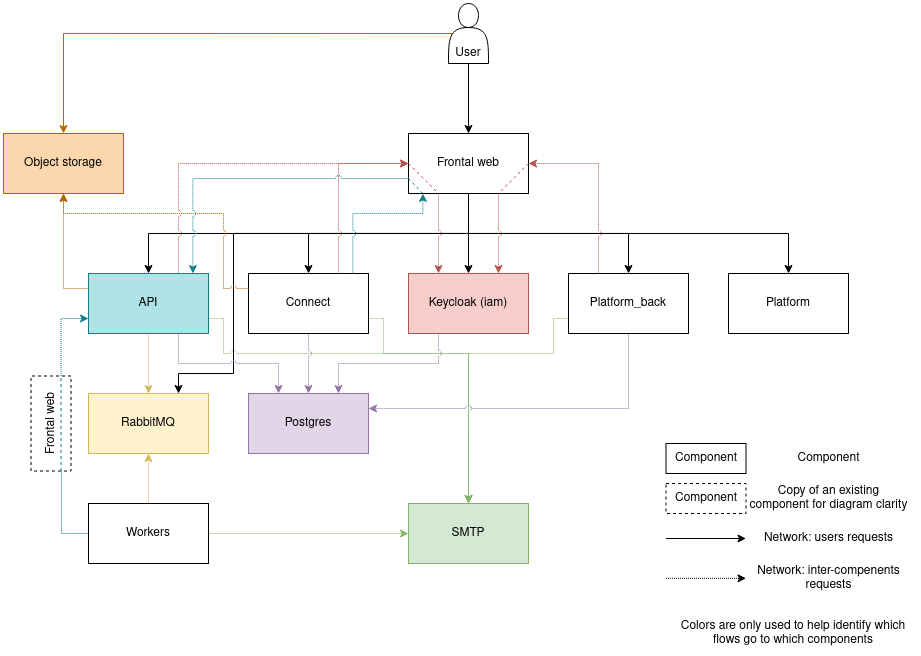

The diagram above was exported from draw.io. Its source (the exported page's mxGraphModel, read from the mxfile embedded in the PNG):
<mxGraphModel dx="1422" dy="757" grid="1" gridSize="10" guides="1" tooltips="1" connect="1" arrows="1" fold="1" page="1" pageScale="1" pageWidth="1169" pageHeight="827" math="0" shadow="0">
  <root>
    <mxCell id="0" />
    <mxCell id="1" parent="0" />
    <mxCell id="pXZSGQp8okmfzt81tPXO-21" style="edgeStyle=orthogonalEdgeStyle;rounded=0;orthogonalLoop=1;jettySize=auto;html=1;exitX=0.5;exitY=1;exitDx=0;exitDy=0;entryX=0.75;entryY=0;entryDx=0;entryDy=0;" edge="1" parent="1" source="LQiX9b67DnUAfZOsd8Tg-29" target="LQiX9b67DnUAfZOsd8Tg-4">
      <mxGeometry relative="1" as="geometry">
        <Array as="points">
          <mxPoint x="595" y="350" />
          <mxPoint x="360" y="350" />
          <mxPoint x="360" y="490" />
          <mxPoint x="305" y="490" />
        </Array>
      </mxGeometry>
    </mxCell>
    <mxCell id="LQiX9b67DnUAfZOsd8Tg-10" style="edgeStyle=orthogonalEdgeStyle;rounded=0;orthogonalLoop=1;jettySize=auto;html=1;exitX=0.5;exitY=1;exitDx=0;exitDy=0;fillColor=#fff2cc;strokeColor=#d6b656;dashed=1;dashPattern=1 1;" parent="1" source="LQiX9b67DnUAfZOsd8Tg-1" target="LQiX9b67DnUAfZOsd8Tg-4" edge="1">
      <mxGeometry relative="1" as="geometry" />
    </mxCell>
    <mxCell id="LQiX9b67DnUAfZOsd8Tg-32" style="edgeStyle=orthogonalEdgeStyle;rounded=0;orthogonalLoop=1;jettySize=auto;html=1;exitX=0;exitY=0.25;exitDx=0;exitDy=0;entryX=0.5;entryY=1;entryDx=0;entryDy=0;fillColor=#fad7ac;strokeColor=#b46504;dashed=1;dashPattern=1 1;" parent="1" source="LQiX9b67DnUAfZOsd8Tg-1" target="LQiX9b67DnUAfZOsd8Tg-31" edge="1">
      <mxGeometry relative="1" as="geometry" />
    </mxCell>
    <mxCell id="LQiX9b67DnUAfZOsd8Tg-42" style="edgeStyle=orthogonalEdgeStyle;rounded=0;jumpStyle=arc;orthogonalLoop=1;jettySize=auto;html=1;exitX=0.75;exitY=1;exitDx=0;exitDy=0;entryX=0.25;entryY=0;entryDx=0;entryDy=0;fillColor=#e1d5e7;strokeColor=#9673a6;dashed=1;dashPattern=1 1;" parent="1" source="LQiX9b67DnUAfZOsd8Tg-1" target="LQiX9b67DnUAfZOsd8Tg-6" edge="1">
      <mxGeometry relative="1" as="geometry" />
    </mxCell>
    <mxCell id="LQiX9b67DnUAfZOsd8Tg-48" style="edgeStyle=orthogonalEdgeStyle;rounded=0;jumpStyle=arc;orthogonalLoop=1;jettySize=auto;html=1;exitX=1;exitY=0.75;exitDx=0;exitDy=0;entryX=0.5;entryY=0;entryDx=0;entryDy=0;fillColor=#d5e8d4;strokeColor=#82b366;dashed=1;dashPattern=1 1;" parent="1" source="LQiX9b67DnUAfZOsd8Tg-1" target="LQiX9b67DnUAfZOsd8Tg-40" edge="1">
      <mxGeometry relative="1" as="geometry">
        <Array as="points">
          <mxPoint x="350" y="435" />
          <mxPoint x="350" y="470" />
          <mxPoint x="595" y="470" />
        </Array>
      </mxGeometry>
    </mxCell>
    <mxCell id="LQiX9b67DnUAfZOsd8Tg-1" value="API" style="rounded=0;whiteSpace=wrap;html=1;points=[[0,0],[0,0.25],[0,0.5],[0,0.75],[0,1],[0.12,0],[0.12,1],[0.25,0],[0.25,1],[0.5,0],[0.5,1],[0.75,0],[0.75,1],[0.87,0],[0.87,1],[1,0],[1,0.25],[1,0.5],[1,0.75],[1,1]&#10;];fillColor=#b0e3e6;strokeColor=#0e8088;" parent="1" vertex="1">
      <mxGeometry x="215" y="390" width="120" height="60" as="geometry" />
    </mxCell>
    <mxCell id="LQiX9b67DnUAfZOsd8Tg-43" style="edgeStyle=orthogonalEdgeStyle;rounded=0;jumpStyle=arc;orthogonalLoop=1;jettySize=auto;html=1;exitX=0.5;exitY=1;exitDx=0;exitDy=0;entryX=0.5;entryY=0;entryDx=0;entryDy=0;fillColor=#e1d5e7;strokeColor=#9673a6;dashed=1;dashPattern=1 1;" parent="1" source="LQiX9b67DnUAfZOsd8Tg-2" target="LQiX9b67DnUAfZOsd8Tg-6" edge="1">
      <mxGeometry relative="1" as="geometry" />
    </mxCell>
    <mxCell id="LQiX9b67DnUAfZOsd8Tg-49" style="edgeStyle=orthogonalEdgeStyle;rounded=0;jumpStyle=arc;orthogonalLoop=1;jettySize=auto;html=1;exitX=1;exitY=0.75;exitDx=0;exitDy=0;entryX=0.5;entryY=0;entryDx=0;entryDy=0;fillColor=#d5e8d4;strokeColor=#82b366;dashed=1;dashPattern=1 1;" parent="1" source="LQiX9b67DnUAfZOsd8Tg-2" target="LQiX9b67DnUAfZOsd8Tg-40" edge="1">
      <mxGeometry relative="1" as="geometry">
        <Array as="points">
          <mxPoint x="510" y="435" />
          <mxPoint x="510" y="470" />
          <mxPoint x="595" y="470" />
        </Array>
      </mxGeometry>
    </mxCell>
    <mxCell id="LQiX9b67DnUAfZOsd8Tg-2" value="Connect" style="rounded=0;whiteSpace=wrap;html=1;points=[[0,0],[0,0.25],[0,0.5],[0,0.75],[0,1],[0.12,0],[0.12,1],[0.25,0],[0.25,1],[0.5,0],[0.5,1],[0.75,0],[0.75,1],[0.87,0],[0.87,1],[1,0],[1,0.25],[1,0.5],[1,0.75],[1,1]&#10;]" parent="1" vertex="1">
      <mxGeometry x="375" y="390" width="120" height="60" as="geometry" />
    </mxCell>
    <mxCell id="LQiX9b67DnUAfZOsd8Tg-44" style="edgeStyle=orthogonalEdgeStyle;rounded=0;jumpStyle=arc;orthogonalLoop=1;jettySize=auto;html=1;exitX=0.25;exitY=1;exitDx=0;exitDy=0;entryX=0.75;entryY=0;entryDx=0;entryDy=0;fillColor=#e1d5e7;strokeColor=#9673a6;dashed=1;dashPattern=1 1;" parent="1" source="LQiX9b67DnUAfZOsd8Tg-3" target="LQiX9b67DnUAfZOsd8Tg-6" edge="1">
      <mxGeometry relative="1" as="geometry" />
    </mxCell>
    <mxCell id="LQiX9b67DnUAfZOsd8Tg-3" value="Keycloak (iam)" style="rounded=0;whiteSpace=wrap;html=1;fillColor=#f8cecc;strokeColor=#b85450;" parent="1" vertex="1">
      <mxGeometry x="535" y="390" width="120" height="60" as="geometry" />
    </mxCell>
    <mxCell id="LQiX9b67DnUAfZOsd8Tg-4" value="RabbitMQ" style="rounded=0;whiteSpace=wrap;html=1;fillColor=#fff2cc;strokeColor=#d6b656;" parent="1" vertex="1">
      <mxGeometry x="215" y="510" width="120" height="60" as="geometry" />
    </mxCell>
    <mxCell id="LQiX9b67DnUAfZOsd8Tg-11" style="edgeStyle=orthogonalEdgeStyle;rounded=0;orthogonalLoop=1;jettySize=auto;html=1;exitX=0.5;exitY=0;exitDx=0;exitDy=0;entryX=0.5;entryY=1;entryDx=0;entryDy=0;fillColor=#fff2cc;strokeColor=#d6b656;dashed=1;dashPattern=1 1;" parent="1" source="LQiX9b67DnUAfZOsd8Tg-5" target="LQiX9b67DnUAfZOsd8Tg-4" edge="1">
      <mxGeometry relative="1" as="geometry" />
    </mxCell>
    <mxCell id="LQiX9b67DnUAfZOsd8Tg-60" style="edgeStyle=orthogonalEdgeStyle;rounded=0;jumpStyle=arc;orthogonalLoop=1;jettySize=auto;html=1;exitX=1;exitY=0.5;exitDx=0;exitDy=0;entryX=0;entryY=0.5;entryDx=0;entryDy=0;endArrow=classic;endFill=1;fillColor=#d5e8d4;strokeColor=#82b366;dashed=1;dashPattern=1 1;" parent="1" source="LQiX9b67DnUAfZOsd8Tg-5" target="LQiX9b67DnUAfZOsd8Tg-40" edge="1">
      <mxGeometry relative="1" as="geometry" />
    </mxCell>
    <mxCell id="3EEhoYdphXF8ilS-Ju0D-2" style="edgeStyle=orthogonalEdgeStyle;rounded=0;orthogonalLoop=1;jettySize=auto;html=1;exitX=0;exitY=0.5;exitDx=0;exitDy=0;endArrow=none;endFill=0;dashed=1;dashPattern=1 1;fillColor=#b0e3e6;strokeColor=#0e8088;entryX=0;entryY=0.75;entryDx=0;entryDy=0;" parent="1" source="LQiX9b67DnUAfZOsd8Tg-5" target="3EEhoYdphXF8ilS-Ju0D-1" edge="1">
      <mxGeometry relative="1" as="geometry">
        <Array as="points">
          <mxPoint x="188" y="650" />
          <mxPoint x="188" y="588" />
        </Array>
      </mxGeometry>
    </mxCell>
    <mxCell id="LQiX9b67DnUAfZOsd8Tg-5" value="Workers" style="rounded=0;whiteSpace=wrap;html=1;" parent="1" vertex="1">
      <mxGeometry x="215" y="620" width="120" height="60" as="geometry" />
    </mxCell>
    <mxCell id="LQiX9b67DnUAfZOsd8Tg-6" value="Postgres" style="rounded=0;whiteSpace=wrap;html=1;fillColor=#e1d5e7;strokeColor=#9673a6;" parent="1" vertex="1">
      <mxGeometry x="375" y="510" width="120" height="60" as="geometry" />
    </mxCell>
    <mxCell id="LQiX9b67DnUAfZOsd8Tg-45" style="edgeStyle=orthogonalEdgeStyle;rounded=0;jumpStyle=arc;orthogonalLoop=1;jettySize=auto;html=1;exitX=0.5;exitY=1;exitDx=0;exitDy=0;entryX=1;entryY=0.25;entryDx=0;entryDy=0;fillColor=#e1d5e7;strokeColor=#9673a6;dashed=1;dashPattern=1 1;" parent="1" source="LQiX9b67DnUAfZOsd8Tg-15" target="LQiX9b67DnUAfZOsd8Tg-6" edge="1">
      <mxGeometry relative="1" as="geometry" />
    </mxCell>
    <mxCell id="LQiX9b67DnUAfZOsd8Tg-50" style="edgeStyle=orthogonalEdgeStyle;rounded=0;jumpStyle=arc;orthogonalLoop=1;jettySize=auto;html=1;exitX=0;exitY=0.75;exitDx=0;exitDy=0;entryX=0.5;entryY=0;entryDx=0;entryDy=0;fillColor=#d5e8d4;strokeColor=#82b366;dashed=1;dashPattern=1 1;" parent="1" source="LQiX9b67DnUAfZOsd8Tg-15" target="LQiX9b67DnUAfZOsd8Tg-40" edge="1">
      <mxGeometry relative="1" as="geometry">
        <Array as="points">
          <mxPoint x="680" y="435" />
          <mxPoint x="680" y="470" />
          <mxPoint x="595" y="470" />
        </Array>
      </mxGeometry>
    </mxCell>
    <mxCell id="LQiX9b67DnUAfZOsd8Tg-15" value="Platform_back" style="rounded=0;whiteSpace=wrap;html=1;" parent="1" vertex="1">
      <mxGeometry x="695" y="390" width="120" height="60" as="geometry" />
    </mxCell>
    <mxCell id="LQiX9b67DnUAfZOsd8Tg-17" value="Platform" style="rounded=0;whiteSpace=wrap;html=1;" parent="1" vertex="1">
      <mxGeometry x="855" y="390" width="120" height="60" as="geometry" />
    </mxCell>
    <mxCell id="LQiX9b67DnUAfZOsd8Tg-22" style="edgeStyle=orthogonalEdgeStyle;rounded=0;orthogonalLoop=1;jettySize=auto;html=1;exitX=0.5;exitY=1;exitDx=0;exitDy=0;" parent="1" source="LQiX9b67DnUAfZOsd8Tg-29" target="LQiX9b67DnUAfZOsd8Tg-1" edge="1">
      <mxGeometry relative="1" as="geometry" />
    </mxCell>
    <mxCell id="LQiX9b67DnUAfZOsd8Tg-23" style="edgeStyle=orthogonalEdgeStyle;rounded=0;orthogonalLoop=1;jettySize=auto;html=1;exitX=0.5;exitY=1;exitDx=0;exitDy=0;" parent="1" source="LQiX9b67DnUAfZOsd8Tg-29" target="LQiX9b67DnUAfZOsd8Tg-2" edge="1">
      <mxGeometry relative="1" as="geometry" />
    </mxCell>
    <mxCell id="LQiX9b67DnUAfZOsd8Tg-24" style="edgeStyle=orthogonalEdgeStyle;rounded=0;orthogonalLoop=1;jettySize=auto;html=1;exitX=0.5;exitY=1;exitDx=0;exitDy=0;entryX=0.5;entryY=0;entryDx=0;entryDy=0;" parent="1" source="LQiX9b67DnUAfZOsd8Tg-29" target="LQiX9b67DnUAfZOsd8Tg-3" edge="1">
      <mxGeometry relative="1" as="geometry" />
    </mxCell>
    <mxCell id="LQiX9b67DnUAfZOsd8Tg-25" style="edgeStyle=orthogonalEdgeStyle;rounded=0;orthogonalLoop=1;jettySize=auto;html=1;exitX=0.5;exitY=1;exitDx=0;exitDy=0;" parent="1" source="LQiX9b67DnUAfZOsd8Tg-29" target="LQiX9b67DnUAfZOsd8Tg-15" edge="1">
      <mxGeometry relative="1" as="geometry" />
    </mxCell>
    <mxCell id="LQiX9b67DnUAfZOsd8Tg-27" style="edgeStyle=orthogonalEdgeStyle;rounded=0;orthogonalLoop=1;jettySize=auto;html=1;exitX=0.5;exitY=1;exitDx=0;exitDy=0;" parent="1" source="LQiX9b67DnUAfZOsd8Tg-29" target="LQiX9b67DnUAfZOsd8Tg-17" edge="1">
      <mxGeometry relative="1" as="geometry" />
    </mxCell>
    <mxCell id="LQiX9b67DnUAfZOsd8Tg-30" style="edgeStyle=orthogonalEdgeStyle;rounded=0;orthogonalLoop=1;jettySize=auto;html=1;exitX=0.5;exitY=1;exitDx=0;exitDy=0;" parent="1" source="LQiX9b67DnUAfZOsd8Tg-21" target="LQiX9b67DnUAfZOsd8Tg-29" edge="1">
      <mxGeometry relative="1" as="geometry" />
    </mxCell>
    <mxCell id="LQiX9b67DnUAfZOsd8Tg-33" style="edgeStyle=orthogonalEdgeStyle;rounded=0;orthogonalLoop=1;jettySize=auto;html=1;exitX=0.1;exitY=0.5;exitDx=0;exitDy=0;exitPerimeter=0;fillColor=#fad7ac;strokeColor=#b46504;" parent="1" source="LQiX9b67DnUAfZOsd8Tg-21" target="LQiX9b67DnUAfZOsd8Tg-31" edge="1">
      <mxGeometry relative="1" as="geometry" />
    </mxCell>
    <mxCell id="LQiX9b67DnUAfZOsd8Tg-21" value="User" style="shape=actor;whiteSpace=wrap;html=1;verticalAlign=bottom;" parent="1" vertex="1">
      <mxGeometry x="575" y="120" width="40" height="60" as="geometry" />
    </mxCell>
    <mxCell id="LQiX9b67DnUAfZOsd8Tg-54" style="edgeStyle=orthogonalEdgeStyle;rounded=0;jumpStyle=arc;orthogonalLoop=1;jettySize=auto;html=1;exitX=0.25;exitY=1;exitDx=0;exitDy=0;entryX=0.25;entryY=0;entryDx=0;entryDy=0;fillColor=#f8cecc;strokeColor=#b85450;dashed=1;dashPattern=1 1;" parent="1" source="LQiX9b67DnUAfZOsd8Tg-29" target="LQiX9b67DnUAfZOsd8Tg-3" edge="1">
      <mxGeometry relative="1" as="geometry" />
    </mxCell>
    <mxCell id="LQiX9b67DnUAfZOsd8Tg-59" style="edgeStyle=orthogonalEdgeStyle;rounded=0;jumpStyle=arc;orthogonalLoop=1;jettySize=auto;html=1;exitX=0.75;exitY=1;exitDx=0;exitDy=0;entryX=0.75;entryY=0;entryDx=0;entryDy=0;endArrow=classic;endFill=1;fillColor=#f8cecc;strokeColor=#b85450;dashed=1;dashPattern=1 1;" parent="1" source="LQiX9b67DnUAfZOsd8Tg-29" target="LQiX9b67DnUAfZOsd8Tg-3" edge="1">
      <mxGeometry relative="1" as="geometry" />
    </mxCell>
    <mxCell id="LQiX9b67DnUAfZOsd8Tg-29" value="Frontal web" style="rounded=0;whiteSpace=wrap;html=1;points=[[0,0],[0,0.25],[0,0.5],[0,0.75],[0,1],[0.12,0],[0.12,1],[0.25,0],[0.25,1],[0.5,0],[0.5,1],[0.75,0],[0.75,1],[0.87,0],[0.87,1],[1,0],[1,0.25],[1,0.5],[1,0.75],[1,1]&#10;]" parent="1" vertex="1">
      <mxGeometry x="535" y="250" width="120" height="60" as="geometry" />
    </mxCell>
    <mxCell id="LQiX9b67DnUAfZOsd8Tg-31" value="Object storage" style="rounded=0;whiteSpace=wrap;html=1;fillColor=#fad7ac;strokeColor=#b46504;" parent="1" vertex="1">
      <mxGeometry x="130" y="250" width="120" height="60" as="geometry" />
    </mxCell>
    <mxCell id="LQiX9b67DnUAfZOsd8Tg-35" style="edgeStyle=orthogonalEdgeStyle;rounded=0;jumpStyle=arc;orthogonalLoop=1;jettySize=auto;html=1;exitX=0;exitY=0.25;exitDx=0;exitDy=0;entryX=0.5;entryY=1;entryDx=0;entryDy=0;fillColor=#fad7ac;strokeColor=#b46504;dashed=1;dashPattern=1 1;" parent="1" source="LQiX9b67DnUAfZOsd8Tg-2" target="LQiX9b67DnUAfZOsd8Tg-31" edge="1">
      <mxGeometry relative="1" as="geometry">
        <Array as="points">
          <mxPoint x="350" y="405" />
          <mxPoint x="350" y="330" />
          <mxPoint x="190" y="330" />
        </Array>
      </mxGeometry>
    </mxCell>
    <mxCell id="LQiX9b67DnUAfZOsd8Tg-40" value="SMTP" style="rounded=0;whiteSpace=wrap;html=1;fillColor=#d5e8d4;strokeColor=#82b366;" parent="1" vertex="1">
      <mxGeometry x="535" y="620" width="120" height="60" as="geometry" />
    </mxCell>
    <mxCell id="LQiX9b67DnUAfZOsd8Tg-55" style="rounded=0;jumpStyle=arc;orthogonalLoop=1;jettySize=auto;html=1;exitX=0;exitY=0.5;exitDx=0;exitDy=0;entryX=0.25;entryY=1;entryDx=0;entryDy=0;dashed=1;endArrow=none;endFill=0;fillColor=#f8cecc;strokeColor=#b85450;" parent="1" source="LQiX9b67DnUAfZOsd8Tg-29" target="LQiX9b67DnUAfZOsd8Tg-29" edge="1">
      <mxGeometry relative="1" as="geometry" />
    </mxCell>
    <mxCell id="LQiX9b67DnUAfZOsd8Tg-57" style="edgeStyle=none;rounded=0;jumpStyle=arc;orthogonalLoop=1;jettySize=auto;html=1;exitX=1;exitY=0.5;exitDx=0;exitDy=0;entryX=0.75;entryY=1;entryDx=0;entryDy=0;dashed=1;endArrow=none;endFill=0;fillColor=#f8cecc;strokeColor=#b85450;" parent="1" source="LQiX9b67DnUAfZOsd8Tg-29" target="LQiX9b67DnUAfZOsd8Tg-29" edge="1">
      <mxGeometry relative="1" as="geometry" />
    </mxCell>
    <mxCell id="LQiX9b67DnUAfZOsd8Tg-51" style="edgeStyle=orthogonalEdgeStyle;rounded=0;jumpStyle=arc;orthogonalLoop=1;jettySize=auto;html=1;exitX=0.75;exitY=0;exitDx=0;exitDy=0;entryX=0;entryY=0.5;entryDx=0;entryDy=0;fillColor=#f8cecc;strokeColor=#b85450;dashed=1;dashPattern=1 1;" parent="1" source="LQiX9b67DnUAfZOsd8Tg-1" target="LQiX9b67DnUAfZOsd8Tg-29" edge="1">
      <mxGeometry relative="1" as="geometry" />
    </mxCell>
    <mxCell id="LQiX9b67DnUAfZOsd8Tg-53" style="edgeStyle=orthogonalEdgeStyle;rounded=0;jumpStyle=arc;orthogonalLoop=1;jettySize=auto;html=1;exitX=0.75;exitY=0;exitDx=0;exitDy=0;entryX=0;entryY=0.5;entryDx=0;entryDy=0;fillColor=#f8cecc;strokeColor=#b85450;dashed=1;dashPattern=1 1;" parent="1" source="LQiX9b67DnUAfZOsd8Tg-2" target="LQiX9b67DnUAfZOsd8Tg-29" edge="1">
      <mxGeometry relative="1" as="geometry" />
    </mxCell>
    <mxCell id="LQiX9b67DnUAfZOsd8Tg-58" style="edgeStyle=orthogonalEdgeStyle;rounded=0;jumpStyle=arc;orthogonalLoop=1;jettySize=auto;html=1;exitX=0.25;exitY=0;exitDx=0;exitDy=0;entryX=1;entryY=0.5;entryDx=0;entryDy=0;endArrow=classic;endFill=1;fillColor=#f8cecc;strokeColor=#b85450;dashed=1;dashPattern=1 1;" parent="1" source="LQiX9b67DnUAfZOsd8Tg-15" target="LQiX9b67DnUAfZOsd8Tg-29" edge="1">
      <mxGeometry relative="1" as="geometry" />
    </mxCell>
    <mxCell id="H9MPmPgUGITfR-DYFszD-7" style="rounded=0;orthogonalLoop=1;jettySize=auto;html=1;exitX=0.12;exitY=1;exitDx=0;exitDy=0;entryX=0;entryY=0.75;entryDx=0;entryDy=0;endArrow=none;endFill=0;dashed=1;fillColor=#b0e3e6;strokeColor=#0e8088;" parent="1" source="LQiX9b67DnUAfZOsd8Tg-29" target="LQiX9b67DnUAfZOsd8Tg-29" edge="1">
      <mxGeometry relative="1" as="geometry" />
    </mxCell>
    <mxCell id="H9MPmPgUGITfR-DYFszD-6" style="edgeStyle=orthogonalEdgeStyle;rounded=0;orthogonalLoop=1;jettySize=auto;html=1;exitX=0;exitY=0.75;exitDx=0;exitDy=0;entryX=0.87;entryY=0;entryDx=0;entryDy=0;jumpStyle=arc;fillColor=#b0e3e6;strokeColor=#0e8088;dashed=1;dashPattern=1 1;" parent="1" source="LQiX9b67DnUAfZOsd8Tg-29" target="LQiX9b67DnUAfZOsd8Tg-1" edge="1">
      <mxGeometry relative="1" as="geometry" />
    </mxCell>
    <mxCell id="H9MPmPgUGITfR-DYFszD-4" style="edgeStyle=orthogonalEdgeStyle;rounded=0;orthogonalLoop=1;jettySize=auto;html=1;exitX=0.87;exitY=0;exitDx=0;exitDy=0;entryX=0.12;entryY=1;entryDx=0;entryDy=0;jumpStyle=arc;fillColor=#b0e3e6;strokeColor=#0e8088;dashed=1;dashPattern=1 1;" parent="1" source="LQiX9b67DnUAfZOsd8Tg-2" target="LQiX9b67DnUAfZOsd8Tg-29" edge="1">
      <mxGeometry relative="1" as="geometry">
        <Array as="points">
          <mxPoint x="479" y="330" />
          <mxPoint x="549" y="330" />
        </Array>
      </mxGeometry>
    </mxCell>
    <mxCell id="3EEhoYdphXF8ilS-Ju0D-3" style="edgeStyle=orthogonalEdgeStyle;rounded=0;orthogonalLoop=1;jettySize=auto;html=1;exitX=1;exitY=0.75;exitDx=0;exitDy=0;entryX=0;entryY=0.75;entryDx=0;entryDy=0;dashed=1;dashPattern=1 1;fillColor=#b0e3e6;strokeColor=#0e8088;" parent="1" source="3EEhoYdphXF8ilS-Ju0D-1" target="LQiX9b67DnUAfZOsd8Tg-1" edge="1">
      <mxGeometry relative="1" as="geometry">
        <Array as="points">
          <mxPoint x="187" y="435" />
        </Array>
      </mxGeometry>
    </mxCell>
    <mxCell id="3EEhoYdphXF8ilS-Ju0D-1" value="Frontal web" style="rounded=0;whiteSpace=wrap;html=1;points=[[0,0],[0,0.25],[0,0.5],[0,0.75],[0,1],[0.12,0],[0.12,1],[0.25,0],[0.25,1],[0.5,0],[0.5,1],[0.75,0],[0.75,1],[0.87,0],[0.87,1],[1,0],[1,0.25],[1,0.5],[1,0.75],[1,1]&#10;];rotation=-90;dashed=1;verticalAlign=middle;" parent="1" vertex="1">
      <mxGeometry x="130" y="520" width="95" height="40" as="geometry" />
    </mxCell>
    <mxCell id="3EEhoYdphXF8ilS-Ju0D-5" style="rounded=0;orthogonalLoop=1;jettySize=auto;html=1;exitX=0;exitY=0.75;exitDx=0;exitDy=0;entryX=1;entryY=0.75;entryDx=0;entryDy=0;dashed=1;endArrow=none;endFill=0;fillColor=#b0e3e6;strokeColor=#0e8088;" parent="1" source="3EEhoYdphXF8ilS-Ju0D-1" target="3EEhoYdphXF8ilS-Ju0D-1" edge="1">
      <mxGeometry relative="1" as="geometry" />
    </mxCell>
    <mxCell id="pXZSGQp8okmfzt81tPXO-1" value="Component" style="rounded=0;whiteSpace=wrap;html=1;" vertex="1" parent="1">
      <mxGeometry x="792.5" y="560" width="80" height="30" as="geometry" />
    </mxCell>
    <mxCell id="pXZSGQp8okmfzt81tPXO-4" value="" style="endArrow=classic;html=1;" edge="1" parent="1">
      <mxGeometry width="50" height="50" relative="1" as="geometry">
        <mxPoint x="792.5" y="655" as="sourcePoint" />
        <mxPoint x="872.5" y="655" as="targetPoint" />
      </mxGeometry>
    </mxCell>
    <mxCell id="pXZSGQp8okmfzt81tPXO-9" value="Component" style="rounded=0;whiteSpace=wrap;html=1;dashed=1;" vertex="1" parent="1">
      <mxGeometry x="792.5" y="600" width="80" height="30" as="geometry" />
    </mxCell>
    <mxCell id="pXZSGQp8okmfzt81tPXO-10" value="Component" style="text;html=1;strokeColor=none;fillColor=none;align=center;verticalAlign=middle;whiteSpace=wrap;rounded=0;dashed=1;" vertex="1" parent="1">
      <mxGeometry x="872.5" y="560" width="165" height="30" as="geometry" />
    </mxCell>
    <mxCell id="pXZSGQp8okmfzt81tPXO-11" value="Copy of an existing component for diagram clarity" style="text;html=1;strokeColor=none;fillColor=none;align=center;verticalAlign=middle;whiteSpace=wrap;rounded=0;dashed=1;" vertex="1" parent="1">
      <mxGeometry x="872.5" y="600" width="165" height="30" as="geometry" />
    </mxCell>
    <mxCell id="pXZSGQp8okmfzt81tPXO-13" value="Network: users requests" style="text;html=1;strokeColor=none;fillColor=none;align=center;verticalAlign=middle;whiteSpace=wrap;rounded=0;dashed=1;" vertex="1" parent="1">
      <mxGeometry x="872.5" y="640" width="165" height="30" as="geometry" />
    </mxCell>
    <mxCell id="pXZSGQp8okmfzt81tPXO-18" value="" style="endArrow=classic;html=1;dashed=1;dashPattern=1 1;" edge="1" parent="1">
      <mxGeometry width="50" height="50" relative="1" as="geometry">
        <mxPoint x="792.5" y="694.8" as="sourcePoint" />
        <mxPoint x="872.4999999999998" y="694.8" as="targetPoint" />
      </mxGeometry>
    </mxCell>
    <mxCell id="pXZSGQp8okmfzt81tPXO-19" value="Network: inter-compenents requests" style="text;html=1;strokeColor=none;fillColor=none;align=center;verticalAlign=middle;whiteSpace=wrap;rounded=0;dashed=1;" vertex="1" parent="1">
      <mxGeometry x="872.5" y="680" width="165" height="30" as="geometry" />
    </mxCell>
    <mxCell id="pXZSGQp8okmfzt81tPXO-20" value="Colors are only used to help identify which flows go to which components" style="text;html=1;strokeColor=none;fillColor=none;align=center;verticalAlign=middle;whiteSpace=wrap;rounded=0;dashed=1;" vertex="1" parent="1">
      <mxGeometry x="800" y="740" width="240" height="20" as="geometry" />
    </mxCell>
  </root>
</mxGraphModel>